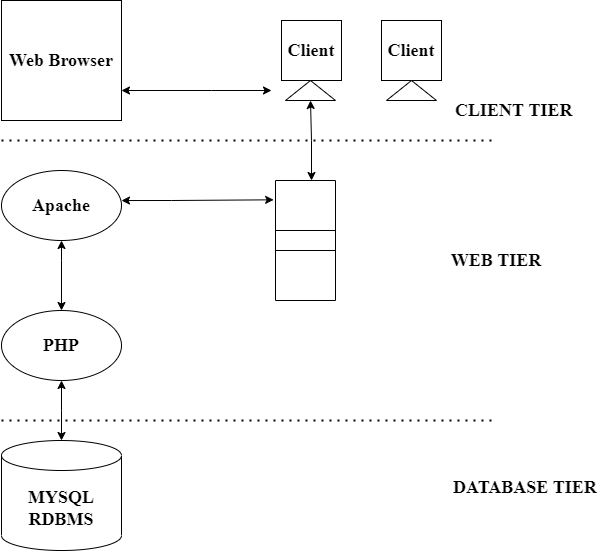

The diagram above was exported from draw.io. Its source (the exported page's mxGraphModel, read from the mxfile embedded in the PNG):
<mxGraphModel dx="1022" dy="440" grid="0" gridSize="10" guides="1" tooltips="1" connect="1" arrows="1" fold="1" page="1" pageScale="1" pageWidth="827" pageHeight="1169" math="0" shadow="0">
  <root>
    <mxCell id="0" />
    <mxCell id="1" parent="0" />
    <mxCell id="Sfo0mfuiW2OuH8ZGqHOP-1" value="&lt;font style=&quot;font-size: 18px&quot; face=&quot;Times New Roman&quot;&gt;&lt;b&gt;Web Browser&lt;/b&gt;&lt;/font&gt;" style="whiteSpace=wrap;html=1;aspect=fixed;" parent="1" vertex="1">
      <mxGeometry x="80" y="40" width="120" height="120" as="geometry" />
    </mxCell>
    <mxCell id="Sfo0mfuiW2OuH8ZGqHOP-2" value="&lt;b&gt;&lt;font style=&quot;font-size: 18px&quot; face=&quot;Times New Roman&quot;&gt;Client&lt;/font&gt;&lt;/b&gt;" style="whiteSpace=wrap;html=1;aspect=fixed;" parent="1" vertex="1">
      <mxGeometry x="360" y="60" width="60" height="60" as="geometry" />
    </mxCell>
    <mxCell id="Sfo0mfuiW2OuH8ZGqHOP-3" value="&lt;font style=&quot;font-size: 18px&quot; face=&quot;Times New Roman&quot;&gt;&lt;b&gt;Client&lt;/b&gt;&lt;/font&gt;" style="whiteSpace=wrap;html=1;aspect=fixed;" parent="1" vertex="1">
      <mxGeometry x="460" y="60" width="60" height="60" as="geometry" />
    </mxCell>
    <mxCell id="Sfo0mfuiW2OuH8ZGqHOP-4" value="" style="triangle;whiteSpace=wrap;html=1;direction=north;" parent="1" vertex="1">
      <mxGeometry x="364" y="120" width="50" height="20" as="geometry" />
    </mxCell>
    <mxCell id="Sfo0mfuiW2OuH8ZGqHOP-5" value="" style="triangle;whiteSpace=wrap;html=1;direction=north;" parent="1" vertex="1">
      <mxGeometry x="465" y="120" width="50" height="20" as="geometry" />
    </mxCell>
    <mxCell id="Sfo0mfuiW2OuH8ZGqHOP-6" value="&lt;b&gt;&lt;font style=&quot;font-size: 18px&quot; face=&quot;Times New Roman&quot;&gt;Apache&lt;/font&gt;&lt;/b&gt;" style="ellipse;whiteSpace=wrap;html=1;" parent="1" vertex="1">
      <mxGeometry x="80" y="210" width="120" height="70" as="geometry" />
    </mxCell>
    <mxCell id="Sfo0mfuiW2OuH8ZGqHOP-7" value="&lt;font face=&quot;Times New Roman&quot;&gt;&lt;span style=&quot;font-size: 18px&quot;&gt;&lt;b&gt;PHP&lt;/b&gt;&lt;/span&gt;&lt;/font&gt;" style="ellipse;whiteSpace=wrap;html=1;" parent="1" vertex="1">
      <mxGeometry x="80" y="350" width="120" height="70" as="geometry" />
    </mxCell>
    <mxCell id="Sfo0mfuiW2OuH8ZGqHOP-8" value="&lt;font style=&quot;font-size: 18px&quot; face=&quot;Times New Roman&quot;&gt;&lt;b&gt;MYSQL&lt;br&gt;RDBMS&lt;/b&gt;&lt;/font&gt;" style="shape=cylinder3;whiteSpace=wrap;html=1;boundedLbl=1;backgroundOutline=1;size=15;" parent="1" vertex="1">
      <mxGeometry x="80" y="480" width="120" height="110" as="geometry" />
    </mxCell>
    <mxCell id="Sfo0mfuiW2OuH8ZGqHOP-10" value="" style="shape=process;whiteSpace=wrap;html=1;backgroundOutline=1;direction=south;size=0.4166666666666667;" parent="1" vertex="1">
      <mxGeometry x="354" y="220" width="60" height="120" as="geometry" />
    </mxCell>
    <mxCell id="Sfo0mfuiW2OuH8ZGqHOP-12" value="" style="endArrow=classic;startArrow=classic;html=1;rounded=0;exitX=1;exitY=0.75;exitDx=0;exitDy=0;" parent="1" source="Sfo0mfuiW2OuH8ZGqHOP-1" edge="1">
      <mxGeometry width="50" height="50" relative="1" as="geometry">
        <mxPoint x="210" y="130" as="sourcePoint" />
        <mxPoint x="350" y="130" as="targetPoint" />
        <Array as="points">
          <mxPoint x="290" y="130" />
        </Array>
      </mxGeometry>
    </mxCell>
    <mxCell id="Sfo0mfuiW2OuH8ZGqHOP-14" value="" style="endArrow=classic;startArrow=classic;html=1;rounded=0;exitX=1;exitY=0.429;exitDx=0;exitDy=0;exitPerimeter=0;entryX=0.161;entryY=1.031;entryDx=0;entryDy=0;entryPerimeter=0;" parent="1" source="Sfo0mfuiW2OuH8ZGqHOP-6" target="Sfo0mfuiW2OuH8ZGqHOP-10" edge="1">
      <mxGeometry width="50" height="50" relative="1" as="geometry">
        <mxPoint x="210" y="240" as="sourcePoint" />
        <mxPoint x="350" y="240" as="targetPoint" />
        <Array as="points">
          <mxPoint x="250" y="240" />
        </Array>
      </mxGeometry>
    </mxCell>
    <mxCell id="Sfo0mfuiW2OuH8ZGqHOP-15" value="" style="endArrow=classic;startArrow=classic;html=1;rounded=0;entryX=0.5;entryY=0;entryDx=0;entryDy=0;exitX=0.5;exitY=1;exitDx=0;exitDy=0;" parent="1" source="Sfo0mfuiW2OuH8ZGqHOP-6" target="Sfo0mfuiW2OuH8ZGqHOP-7" edge="1">
      <mxGeometry width="50" height="50" relative="1" as="geometry">
        <mxPoint x="140" y="320" as="sourcePoint" />
        <mxPoint x="299.9999999999998" y="320.0100000000001" as="targetPoint" />
        <Array as="points">
          <mxPoint x="140" y="300" />
        </Array>
      </mxGeometry>
    </mxCell>
    <mxCell id="Sfo0mfuiW2OuH8ZGqHOP-16" value="" style="endArrow=classic;startArrow=classic;html=1;rounded=0;exitX=0.5;exitY=1;exitDx=0;exitDy=0;" parent="1" source="Sfo0mfuiW2OuH8ZGqHOP-7" edge="1">
      <mxGeometry width="50" height="50" relative="1" as="geometry">
        <mxPoint x="140" y="430" as="sourcePoint" />
        <mxPoint x="140" y="480" as="targetPoint" />
        <Array as="points">
          <mxPoint x="140" y="450" />
        </Array>
      </mxGeometry>
    </mxCell>
    <mxCell id="Sfo0mfuiW2OuH8ZGqHOP-17" value="" style="endArrow=none;dashed=1;html=1;dashPattern=1 3;strokeWidth=2;rounded=0;" parent="1" edge="1">
      <mxGeometry width="50" height="50" relative="1" as="geometry">
        <mxPoint x="80" y="180" as="sourcePoint" />
        <mxPoint x="570" y="180" as="targetPoint" />
      </mxGeometry>
    </mxCell>
    <mxCell id="Sfo0mfuiW2OuH8ZGqHOP-18" value="" style="endArrow=none;dashed=1;html=1;dashPattern=1 3;strokeWidth=2;rounded=0;" parent="1" edge="1">
      <mxGeometry width="50" height="50" relative="1" as="geometry">
        <mxPoint x="80" y="460" as="sourcePoint" />
        <mxPoint x="570" y="460" as="targetPoint" />
      </mxGeometry>
    </mxCell>
    <mxCell id="Sfo0mfuiW2OuH8ZGqHOP-19" value="" style="endArrow=classic;startArrow=classic;html=1;rounded=0;exitX=0;exitY=0.5;exitDx=0;exitDy=0;" parent="1" source="Sfo0mfuiW2OuH8ZGqHOP-4" edge="1">
      <mxGeometry width="50" height="50" relative="1" as="geometry">
        <mxPoint x="390" y="160" as="sourcePoint" />
        <mxPoint x="390" y="220" as="targetPoint" />
        <Array as="points">
          <mxPoint x="390" y="180" />
        </Array>
      </mxGeometry>
    </mxCell>
    <mxCell id="Sfo0mfuiW2OuH8ZGqHOP-20" value="&lt;b&gt;&amp;nbsp;CLIENT TIER&lt;/b&gt;" style="text;html=1;resizable=0;autosize=1;align=center;verticalAlign=middle;points=[];fillColor=none;strokeColor=none;rounded=0;fontFamily=Times New Roman;fontSize=18;" parent="1" vertex="1">
      <mxGeometry x="520" y="135" width="140" height="30" as="geometry" />
    </mxCell>
    <mxCell id="Sfo0mfuiW2OuH8ZGqHOP-22" value="&lt;b&gt;&amp;nbsp; &amp;nbsp; &amp;nbsp; &amp;nbsp; &amp;nbsp; &amp;nbsp; &amp;nbsp; &amp;nbsp; &amp;nbsp; &amp;nbsp; &amp;nbsp; &amp;nbsp; &amp;nbsp; &amp;nbsp; &amp;nbsp; &amp;nbsp; &amp;nbsp; &amp;nbsp; &amp;nbsp; &amp;nbsp; &amp;nbsp; WEB TIER&lt;/b&gt;" style="text;html=1;resizable=0;autosize=1;align=center;verticalAlign=middle;points=[];fillColor=none;strokeColor=none;rounded=0;fontFamily=Times New Roman;fontSize=18;" parent="1" vertex="1">
      <mxGeometry x="335" y="285" width="290" height="30" as="geometry" />
    </mxCell>
    <mxCell id="Sfo0mfuiW2OuH8ZGqHOP-24" value="&lt;b&gt;DATABASE TIER&lt;/b&gt;" style="text;whiteSpace=wrap;html=1;fontSize=18;fontFamily=Times New Roman;" parent="1" vertex="1">
      <mxGeometry x="530" y="510" width="150" height="40" as="geometry" />
    </mxCell>
  </root>
</mxGraphModel>